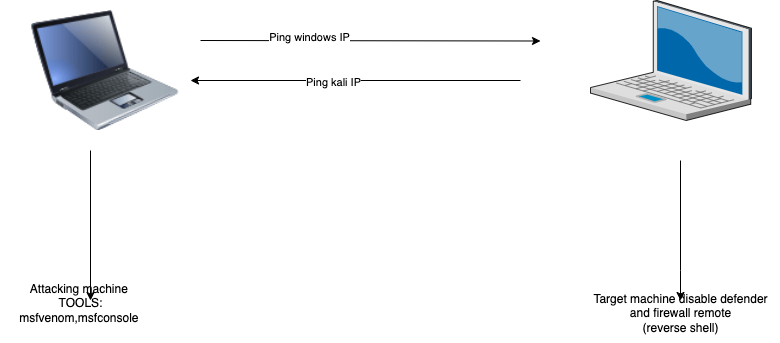

The diagram above was exported from draw.io. Its source (the exported page's mxGraphModel, read from the mxfile embedded in the PNG):
<mxGraphModel dx="2021" dy="639" grid="1" gridSize="10" guides="1" tooltips="1" connect="1" arrows="1" fold="1" page="1" pageScale="1" pageWidth="827" pageHeight="1169" math="0" shadow="0">
  <root>
    <mxCell id="0" />
    <mxCell id="1" parent="0" />
    <mxCell id="Kw0f_5nv9P9aMc2oTkjh-2" value="" style="verticalLabelPosition=bottom;sketch=0;aspect=fixed;html=1;verticalAlign=top;strokeColor=none;align=center;outlineConnect=0;shape=mxgraph.citrix.laptop_2;" vertex="1" parent="1">
      <mxGeometry x="580" y="70" width="160.92" height="120" as="geometry" />
    </mxCell>
    <mxCell id="Kw0f_5nv9P9aMc2oTkjh-5" value="" style="image;html=1;image=img/lib/clip_art/computers/Laptop_128x128.png" vertex="1" parent="1">
      <mxGeometry x="-10" y="80" width="210" height="120" as="geometry" />
    </mxCell>
    <mxCell id="Kw0f_5nv9P9aMc2oTkjh-7" value="" style="endArrow=classic;html=1;rounded=0;" edge="1" parent="1">
      <mxGeometry relative="1" as="geometry">
        <mxPoint x="190" y="110" as="sourcePoint" />
        <mxPoint x="530" y="110.5" as="targetPoint" />
        <Array as="points" />
      </mxGeometry>
    </mxCell>
    <mxCell id="Kw0f_5nv9P9aMc2oTkjh-21" value="Ping windows IP" style="edgeLabel;html=1;align=center;verticalAlign=middle;resizable=0;points=[];" vertex="1" connectable="0" parent="Kw0f_5nv9P9aMc2oTkjh-7">
      <mxGeometry x="-0.3647" y="4" relative="1" as="geometry">
        <mxPoint as="offset" />
      </mxGeometry>
    </mxCell>
    <mxCell id="Kw0f_5nv9P9aMc2oTkjh-17" value="" style="endArrow=classic;html=1;rounded=0;" edge="1" parent="1">
      <mxGeometry relative="1" as="geometry">
        <mxPoint x="510" y="150" as="sourcePoint" />
        <mxPoint x="180" y="150" as="targetPoint" />
      </mxGeometry>
    </mxCell>
    <mxCell id="Kw0f_5nv9P9aMc2oTkjh-22" value="Ping kali IP" style="edgeLabel;html=1;align=center;verticalAlign=middle;resizable=0;points=[];" vertex="1" connectable="0" parent="Kw0f_5nv9P9aMc2oTkjh-17">
      <mxGeometry x="0.1394" y="1" relative="1" as="geometry">
        <mxPoint as="offset" />
      </mxGeometry>
    </mxCell>
    <mxCell id="Kw0f_5nv9P9aMc2oTkjh-25" value="" style="endArrow=classic;html=1;rounded=0;" edge="1" parent="1">
      <mxGeometry relative="1" as="geometry">
        <mxPoint x="670" y="230" as="sourcePoint" />
        <mxPoint x="670" y="370" as="targetPoint" />
        <Array as="points">
          <mxPoint x="670" y="340" />
        </Array>
      </mxGeometry>
    </mxCell>
    <mxCell id="Kw0f_5nv9P9aMc2oTkjh-29" value="" style="endArrow=classic;html=1;rounded=0;" edge="1" parent="1">
      <mxGeometry relative="1" as="geometry">
        <mxPoint x="80" y="220" as="sourcePoint" />
        <mxPoint x="80" y="370" as="targetPoint" />
        <Array as="points" />
      </mxGeometry>
    </mxCell>
    <mxCell id="Kw0f_5nv9P9aMc2oTkjh-33" value="Target machine disable defender&lt;div&gt;and firewall remote&lt;/div&gt;&lt;div&gt;(reverse shell)&lt;/div&gt;" style="text;html=1;align=center;verticalAlign=middle;resizable=0;points=[];autosize=1;strokeColor=none;fillColor=none;" vertex="1" parent="1">
      <mxGeometry x="570" y="353" width="200" height="60" as="geometry" />
    </mxCell>
    <mxCell id="Kw0f_5nv9P9aMc2oTkjh-34" value="Attacking machine&amp;nbsp;&lt;div&gt;TOOLS:&lt;/div&gt;&lt;div&gt;msfvenom,msfconsole&amp;nbsp;&lt;/div&gt;" style="text;html=1;align=center;verticalAlign=middle;resizable=0;points=[];autosize=1;strokeColor=none;fillColor=none;" vertex="1" parent="1">
      <mxGeometry x="-5" y="343" width="150" height="60" as="geometry" />
    </mxCell>
  </root>
</mxGraphModel>